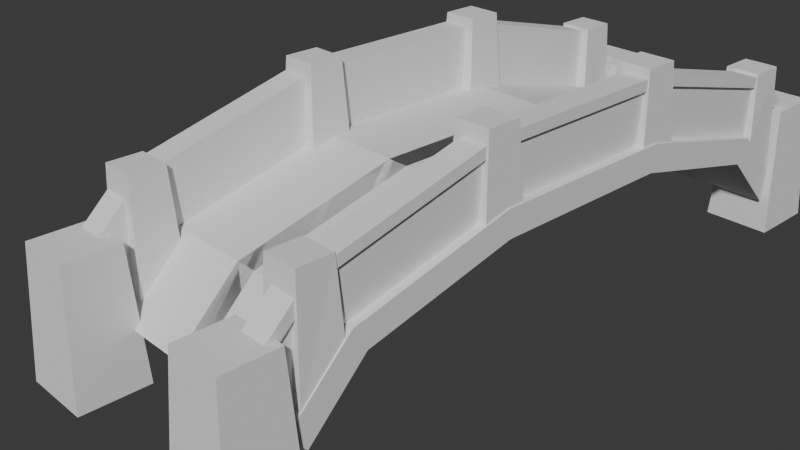 # Source: bridge.blend  (saved by Blender 4.2.66; exported with 4.5.12 LTS)
import bpy
from mathutils import Matrix  # noqa: F401  (used for matrix-valued properties, if any)

bpy.ops.wm.read_factory_settings(use_empty=True)
scene = bpy.context.scene
scene.name = 'Scene'

# ---- collections
col_collection = bpy.data.collections.new('Collection'); scene.collection.children.link(col_collection)

# ---- world
world_world = bpy.data.worlds.new('World'); scene.world = world_world
world_world.use_nodes = True; world_world.node_tree.nodes.clear()
_N = world_world.node_tree.nodes; _L = world_world.node_tree.links
n0 = _N.new('ShaderNodeOutputWorld'); n0.name = 'World Output'; n0.location = (300, 300)
n1 = _N.new('ShaderNodeBackground'); n1.name = 'Background'; n1.location = (10, 300)
n1.inputs[0].default_value = (0.05088, 0.05088, 0.05088, 1.0)
_L.new(n1.outputs[0], n0.inputs[0])
n0.is_active_output = True
world_world.color = (0.05088, 0.05088, 0.05088)
world_world.sun_shadow_jitter_overblur = 0.0

# ---- cameras
cam_camera = bpy.data.cameras.new('Camera')
cam_camera.clip_end = 100.0
cam_camera.ortho_scale = 7.314

# ---- meshes
me_cylinder_001 = bpy.data.meshes.new('Cylinder.001')
me_cylinder_001.from_pydata([(4.409e-08, 3.038, -0.9455), (-7.512e-08, 3.038, 0.1073), (4.409e-08, -3.038, -0.9455), (-7.512e-08, -3.038, 0.1073), (-0.5878, -2.458, -0.9455), (-0.5878, -2.458, 0.1073), (-0.9511, -0.9387, -0.9455), (-0.9511, -0.9387, 0.1073), (-0.9511, 0.9387, -0.9455), (-0.9511, 0.9387, 0.1073), (-0.5878, 2.458, -0.9455), (-0.5878, 2.458, 0.1073), (-0.192, 3.232, -0.9455), (-0.192, 3.232, 0.1073), (-0.192, -3.232, 0.1073), (-0.192, -3.232, -0.9455), (-0.8259, -2.592, -0.9455), (-0.8259, -2.592, 0.1073), (-1.223, -0.9707, -0.9455), (-1.223, -0.9707, 0.1073), (-1.223, 0.9707, -0.9455), (-1.223, 0.9707, 0.1073), (-0.8259, 2.592, -0.9455), (-0.8259, 2.592, 0.1073), (4.409e-08, -3.038, -1.177), (-0.5878, -2.458, -1.177), (-0.9511, -0.9387, -1.177), (-0.9511, 0.9387, -1.177), (-0.5878, 2.458, -1.177), (4.409e-08, 3.038, -1.177), (-0.192, -3.232, -1.177), (-0.8259, -2.592, -1.177), (-1.223, -0.9707, -1.177), (-1.223, 0.9707, -1.177), (-0.8259, 2.592, -1.177), (-0.192, 3.232, -1.177), (-0.5564, -3.593, -0.9455), (-1.273, -2.842, -0.9455), (-1.732, -1.032, -0.9455), (-1.732, 1.032, -0.9455), (-1.273, 2.842, -0.9455), (-0.5564, 3.593, -0.9455), (-1.273, -2.842, -1.177), (-1.732, -1.032, -1.177), (-0.5564, -3.593, -1.177), (-1.732, 1.032, -1.177), (-1.273, 2.842, -1.177), (-0.5564, 3.593, -1.177), (-0.6354, -3.668, -0.9455), (-1.369, -2.895, -0.9455), (-1.84, -1.046, -0.9455), (-1.84, 1.046, -0.9455), (-1.369, 2.895, -0.9455), (-0.6354, 3.668, -0.9455), (-1.369, -2.895, -1.177), (-1.84, -1.046, -1.177), (-0.6354, -3.668, -1.177), (-1.84, 1.046, -1.177), (-1.369, 2.895, -1.177), (-0.6354, 3.668, -1.177), (-0.6354, 3.668, -1.208), (-0.5564, 3.593, -1.208), (-1.273, 2.842, -1.208), (-1.369, 2.895, -1.208), (-0.5564, -3.593, -1.208), (-1.273, -2.842, -1.208), (-1.732, -1.032, -1.208), (-1.732, 1.032, -1.208), (-0.6354, -3.668, -1.208), (-1.369, -2.895, -1.208), (-1.84, -1.046, -1.208), (-1.84, 1.046, -1.208), (4.409e-08, 3.038, -1.266), (-0.5878, 2.458, -1.266), (-0.8259, 2.592, -1.266), (-0.192, 3.232, -1.266), (-0.5878, 2.458, -1.266), (-0.9511, 0.9387, -1.266), (-1.223, 0.9707, -1.266), (-0.8259, 2.592, -1.266), (-0.9511, 0.9387, -1.266), (-0.9511, -0.9387, -1.266), (-1.223, -0.9707, -1.266), (-1.223, 0.9707, -1.266), (-0.9511, -0.9387, -1.266), (-0.5878, -2.458, -1.266), (-0.8259, -2.592, -1.266), (-1.223, -0.9707, -1.266), (-0.5878, -2.458, -1.266), (4.409e-08, -3.038, -1.266), (-0.192, -3.232, -1.266), (-0.8259, -2.592, -1.266), (-1.102, 0.7986, -1.259), (-1.931, 0.8448, -1.213), (-1.102, 1.236, -1.259), (-1.931, 1.19, -1.213), (-1.102, 0.7986, -0.8212), (-1.931, 0.8448, -0.8674), (-1.102, 1.236, -0.8212), (-1.931, 1.19, -0.8674), (-1.102, -1.227, -1.259), (-1.931, -1.181, -1.213), (-1.102, -0.7896, -1.259), (-1.931, -0.8358, -1.213), (-1.102, -1.227, -0.8212), (-1.931, -1.181, -0.8674), (-1.102, -0.7896, -0.8212), (-1.931, -0.8358, -0.8674), (-0.2821, -3.082, -1.259), (-1.451, -3.036, -1.213), (-0.6218, -2.645, -1.259), (-1.451, -2.691, -1.213), (-0.2821, -3.082, -0.8212), (-1.451, -3.036, -0.8674), (-0.6218, -2.645, -0.8212), (-1.451, -2.691, -0.8674), (0.3461, 3.062, -1.363), (-0.9702, 3.136, -1.29), (0.3461, 3.757, -1.363), (-0.9702, 3.684, -1.29), (0.3461, 3.062, -0.6682), (-0.9702, 3.136, -0.7416), (0.3461, 3.757, -0.6682), (-0.9702, 3.684, -0.7416), (0.3461, -3.835, -1.363), (-0.9702, -3.761, -1.29), (0.3461, -3.139, -1.363), (-0.9702, -3.213, -1.29), (0.3461, -3.835, -0.6682), (-0.9702, -3.761, -0.7416), (0.3461, -3.139, -0.6682), (-0.9702, -3.213, -0.7416), (-0.7257, 2.66, -1.259), (-1.451, 2.706, -1.213), (-0.2999, 3.097, -1.259), (-1.451, 3.051, -1.213), (-0.7257, 2.66, -0.8212), (-1.451, 2.706, -0.8674), (-0.2999, 3.097, -0.8212), (-1.451, 3.051, -0.8674)], [], [(2, 4, 5, 3), (4, 6, 7, 5), (6, 8, 9, 7), (8, 10, 11, 9), (10, 0, 1, 11), (15, 14, 17, 16), (16, 17, 19, 18), (18, 19, 21, 20), (20, 21, 23, 22), (22, 23, 13, 12), (1, 0, 12, 13), (12, 0, 29, 35), (8, 6, 26, 27), (2, 3, 14, 15), (12, 35, 47, 41), (11, 1, 13, 23), (10, 8, 27, 28), (9, 11, 23, 21), (31, 30, 44, 42), (7, 9, 21, 19), (5, 7, 19, 17), (3, 5, 17, 14), (6, 4, 25, 26), (4, 2, 24, 25), (34, 33, 45, 46), (2, 15, 30, 24), (15, 16, 37, 36), (16, 18, 38, 37), (0, 10, 28, 29), (44, 36, 48, 56), (54, 55, 70, 69), (37, 38, 50, 49), (43, 42, 65, 66), (40, 41, 53, 52), (35, 34, 46, 47), (30, 15, 36, 44), (32, 31, 42, 43), (22, 12, 41, 40), (20, 22, 40, 39), (33, 32, 43, 45), (18, 20, 39, 38), (48, 49, 54, 56), (49, 50, 55, 54), (52, 53, 59, 58), (51, 52, 58, 57), (50, 51, 57, 55), (38, 39, 51, 50), (58, 59, 60, 63), (41, 47, 59, 53), (39, 40, 52, 51), (47, 46, 62, 61), (36, 37, 49, 48), (44, 56, 68, 64), (66, 65, 69, 70), (61, 62, 63, 60), (67, 66, 70, 71), (62, 67, 71, 63), (65, 64, 68, 69), (59, 47, 61, 60), (45, 43, 66, 67), (55, 57, 71, 70), (46, 45, 67, 62), (57, 58, 63, 71), (42, 44, 64, 65), (56, 54, 69, 68), (72, 73, 74, 75), (28, 73, 72, 29), (34, 74, 73, 28), (35, 75, 74, 34), (29, 72, 75, 35), (76, 77, 78, 79), (27, 77, 76, 28), (33, 78, 77, 27), (34, 79, 78, 33), (28, 76, 79, 34), (80, 81, 82, 83), (26, 81, 80, 27), (32, 82, 81, 26), (33, 83, 82, 32), (27, 80, 83, 33), (84, 85, 86, 87), (25, 85, 84, 26), (31, 86, 85, 25), (32, 87, 86, 31), (26, 84, 87, 32), (88, 89, 90, 91), (24, 89, 88, 25), (30, 90, 89, 24), (31, 91, 90, 30), (25, 88, 91, 31), (92, 93, 95, 94), (94, 95, 99, 98), (98, 99, 97, 96), (96, 97, 93, 92), (94, 98, 96, 92), (99, 95, 93, 97), (100, 101, 103, 102), (102, 103, 107, 106), (106, 107, 105, 104), (104, 105, 101, 100), (102, 106, 104, 100), (107, 103, 101, 105), (108, 109, 111, 110), (110, 111, 115, 114), (114, 115, 113, 112), (112, 113, 109, 108), (110, 114, 112, 108), (115, 111, 109, 113), (116, 117, 119, 118), (118, 119, 123, 122), (122, 123, 121, 120), (120, 121, 117, 116), (118, 122, 120, 116), (123, 119, 117, 121), (124, 125, 127, 126), (126, 127, 131, 130), (130, 131, 129, 128), (128, 129, 125, 124), (126, 130, 128, 124), (131, 127, 125, 129), (132, 133, 135, 134), (134, 135, 139, 138), (138, 139, 137, 136), (136, 137, 133, 132), (134, 138, 136, 132), (139, 135, 133, 137)])
_uv = me_cylinder_001.uv_layers.new(name='UVMap')
_uv.uv.foreach_set('vector', [0.5, 0.5, 0.4, 0.5, 0.4, 1.0, 0.5, 1.0, 0.4, 0.5, 0.3, 0.5, 0.3, 1.0, 0.4, 1.0, 0.3, 0.5, 0.2, 0.5, 0.2, 1.0, 0.3, 1.0, 0.2, 0.5, 0.1, 0.5, 0.1, 1.0, 0.2, 1.0, 0.1, 0.5, -7.451e-08, 0.5, -7.451e-08, 1.0, 0.1, 1.0, 0.5, 0.5, 0.5, 1.0, 0.4, 1.0, 0.4, 0.5, 0.4, 0.5, 0.4, 1.0, 0.3, 1.0, 0.3, 0.5, 0.3, 0.5, 0.3, 1.0, 0.2, 1.0, 0.2, 0.5, 0.2, 0.5, 0.2, 1.0, 0.1, 1.0, 0.1, 0.5, 0.1, 0.5, 0.1, 1.0, -7.451e-08, 1.0, -7.451e-08, 0.5, -7.451e-08, 1.0, -7.451e-08, 0.5, -7.451e-08, 0.5, -7.451e-08, 1.0, -7.451e-08, 0.5, -7.451e-08, 0.5, -7.451e-08, 0.5, -7.451e-08, 0.5, 0.2, 0.5, 0.3, 0.5, 0.3, 0.5, 0.2, 0.5, 0.5, 0.5, 0.5, 1.0, 0.5, 1.0, 0.5, 0.5, -7.451e-08, 0.5, -7.451e-08, 0.5, -7.451e-08, 0.5, -7.451e-08, 0.5, 0.1, 1.0, -7.451e-08, 1.0, -7.451e-08, 1.0, 0.1, 1.0, 0.1, 0.5, 0.2, 0.5, 0.2, 0.5, 0.1, 0.5, 0.2, 1.0, 0.1, 1.0, 0.1, 1.0, 0.2, 1.0, 0.4, 0.5, 0.5, 0.5, 0.5, 0.5, 0.4, 0.5, 0.3, 1.0, 0.2, 1.0, 0.2, 1.0, 0.3, 1.0, 0.4, 1.0, 0.3, 1.0, 0.3, 1.0, 0.4, 1.0, 0.5, 1.0, 0.4, 1.0, 0.4, 1.0, 0.5, 1.0, 0.3, 0.5, 0.4, 0.5, 0.4, 0.5, 0.3, 0.5, 0.4, 0.5, 0.5, 0.5, 0.5, 0.5, 0.4, 0.5, 0.1, 0.5, 0.2, 0.5, 0.2, 0.5, 0.1, 0.5, 0.5, 0.5, 0.5, 0.5, 0.5, 0.5, 0.5, 0.5, 0.5, 0.5, 0.4, 0.5, 0.4, 0.5, 0.5, 0.5, 0.4, 0.5, 0.3, 0.5, 0.3, 0.5, 0.4, 0.5, -7.451e-08, 0.5, 0.1, 0.5, 0.1, 0.5, -7.451e-08, 0.5, 0.5, 0.5, 0.5, 0.5, 0.5, 0.5, 0.5, 0.5, 0.4, 0.5, 0.3, 0.5, 0.3, 0.5, 0.4, 0.5, 0.4, 0.5, 0.3, 0.5, 0.3, 0.5, 0.4, 0.5, 0.3, 0.5, 0.4, 0.5, 0.4, 0.5, 0.3, 0.5, 0.1, 0.5, -7.451e-08, 0.5, -7.451e-08, 0.5, 0.1, 0.5, -7.451e-08, 0.5, 0.1, 0.5, 0.1, 0.5, -7.451e-08, 0.5, 0.5, 0.5, 0.5, 0.5, 0.5, 0.5, 0.5, 0.5, 0.3, 0.5, 0.4, 0.5, 0.4, 0.5, 0.3, 0.5, 0.1, 0.5, -7.451e-08, 0.5, -7.451e-08, 0.5, 0.1, 0.5, 0.2, 0.5, 0.1, 0.5, 0.1, 0.5, 0.2, 0.5, 0.2, 0.5, 0.3, 0.5, 0.3, 0.5, 0.2, 0.5, 0.3, 0.5, 0.2, 0.5, 0.2, 0.5, 0.3, 0.5, 0.5, 0.5, 0.4, 0.5, 0.4, 0.5, 0.5, 0.5, 0.4, 0.5, 0.3, 0.5, 0.3, 0.5, 0.4, 0.5, 0.1, 0.5, -7.451e-08, 0.5, -7.451e-08, 0.5, 0.1, 0.5, 0.2, 0.5, 0.1, 0.5, 0.1, 0.5, 0.2, 0.5, 0.3, 0.5, 0.2, 0.5, 0.2, 0.5, 0.3, 0.5, 0.3, 0.5, 0.2, 0.5, 0.2, 0.5, 0.3, 0.5, 0.1, 0.5, -7.451e-08, 0.5, -7.451e-08, 0.5, 0.1, 0.5, -7.451e-08, 0.5, -7.451e-08, 0.5, -7.451e-08, 0.5, -7.451e-08, 0.5, 0.2, 0.5, 0.1, 0.5, 0.1, 0.5, 0.2, 0.5, -7.451e-08, 0.5, 0.1, 0.5, 0.1, 0.5, -7.451e-08, 0.5, 0.5, 0.5, 0.4, 0.5, 0.4, 0.5, 0.5, 0.5, 0.5, 0.5, 0.5, 0.5, 0.5, 0.5, 0.5, 0.5, 0.3, 0.5, 0.4, 0.5, 0.4, 0.5, 0.3, 0.5, -7.451e-08, 0.5, 0.1, 0.5, 0.1, 0.5, -7.451e-08, 0.5, 0.2, 0.5, 0.3, 0.5, 0.3, 0.5, 0.2, 0.5, 0.1, 0.5, 0.2, 0.5, 0.2, 0.5, 0.1, 0.5, 0.4, 0.5, 0.5, 0.5, 0.5, 0.5, 0.4, 0.5, -7.451e-08, 0.5, -7.451e-08, 0.5, -7.451e-08, 0.5, -7.451e-08, 0.5, 0.2, 0.5, 0.3, 0.5, 0.3, 0.5, 0.2, 0.5, 0.3, 0.5, 0.2, 0.5, 0.2, 0.5, 0.3, 0.5, 0.1, 0.5, 0.2, 0.5, 0.2, 0.5, 0.1, 0.5, 0.2, 0.5, 0.1, 0.5, 0.1, 0.5, 0.2, 0.5, 0.4, 0.5, 0.5, 0.5, 0.5, 0.5, 0.4, 0.5, 0.5, 0.5, 0.4, 0.5, 0.4, 0.5, 0.5, 0.5, -7.451e-08, 0.5, 0.1, 0.5, 0.1, 0.5, -7.451e-08, 0.5, 0.1, 0.5, 0.1, 0.5, -7.451e-08, 0.5, -7.451e-08, 0.5, 0.1, 0.5, 0.1, 0.5, 0.1, 0.5, 0.1, 0.5, -7.451e-08, 0.5, -7.451e-08, 0.5, 0.1, 0.5, 0.1, 0.5, -7.451e-08, 0.5, -7.451e-08, 0.5, -7.451e-08, 0.5, -7.451e-08, 0.5, 0.1, 0.5, 0.2, 0.5, 0.2, 0.5, 0.1, 0.5, 0.2, 0.5, 0.2, 0.5, 0.1, 0.5, 0.1, 0.5, 0.2, 0.5, 0.2, 0.5, 0.2, 0.5, 0.2, 0.5, 0.1, 0.5, 0.1, 0.5, 0.2, 0.5, 0.2, 0.5, 0.1, 0.5, 0.1, 0.5, 0.1, 0.5, 0.1, 0.5, 0.2, 0.5, 0.3, 0.5, 0.3, 0.5, 0.2, 0.5, 0.3, 0.5, 0.3, 0.5, 0.2, 0.5, 0.2, 0.5, 0.3, 0.5, 0.3, 0.5, 0.3, 0.5, 0.3, 0.5, 0.2, 0.5, 0.2, 0.5, 0.3, 0.5, 0.3, 0.5, 0.2, 0.5, 0.2, 0.5, 0.2, 0.5, 0.2, 0.5, 0.3, 0.5, 0.4, 0.5, 0.4, 0.5, 0.3, 0.5, 0.4, 0.5, 0.4, 0.5, 0.3, 0.5, 0.3, 0.5, 0.4, 0.5, 0.4, 0.5, 0.4, 0.5, 0.4, 0.5, 0.3, 0.5, 0.3, 0.5, 0.4, 0.5, 0.4, 0.5, 0.3, 0.5, 0.3, 0.5, 0.3, 0.5, 0.3, 0.5, 0.4, 0.5, 0.5, 0.5, 0.5, 0.5, 0.4, 0.5, 0.5, 0.5, 0.5, 0.5, 0.4, 0.5, 0.4, 0.5, 0.5, 0.5, 0.5, 0.5, 0.5, 0.5, 0.5, 0.5, 0.4, 0.5, 0.4, 0.5, 0.5, 0.5, 0.5, 0.5, 0.4, 0.5, 0.4, 0.5, 0.4, 0.5, 0.4, 0.5, 0.375, 0.0, 0.625, 0.0, 0.625, 0.25, 0.375, 0.25, 0.375, 0.25, 0.625, 0.25, 0.625, 0.5, 0.375, 0.5, 0.375, 0.5, 0.625, 0.5, 0.625, 0.75, 0.375, 0.75, 0.375, 0.75, 0.625, 0.75, 0.625, 1.0, 0.375, 1.0, 0.125, 0.5, 0.375, 0.5, 0.375, 0.75, 0.125, 0.75, 0.625, 0.5, 0.875, 0.5, 0.875, 0.75, 0.625, 0.75, 0.375, 0.0, 0.625, 0.0, 0.625, 0.25, 0.375, 0.25, 0.375, 0.25, 0.625, 0.25, 0.625, 0.5, 0.375, 0.5, 0.375, 0.5, 0.625, 0.5, 0.625, 0.75, 0.375, 0.75, 0.375, 0.75, 0.625, 0.75, 0.625, 1.0, 0.375, 1.0, 0.125, 0.5, 0.375, 0.5, 0.375, 0.75, 0.125, 0.75, 0.625, 0.5, 0.875, 0.5, 0.875, 0.75, 0.625, 0.75, 0.375, 0.0, 0.625, 0.0, 0.625, 0.25, 0.375, 0.25, 0.375, 0.25, 0.625, 0.25, 0.625, 0.5, 0.375, 0.5, 0.375, 0.5, 0.625, 0.5, 0.625, 0.75, 0.375, 0.75, 0.375, 0.75, 0.625, 0.75, 0.625, 1.0, 0.375, 1.0, 0.125, 0.5, 0.375, 0.5, 0.375, 0.75, 0.125, 0.75, 0.625, 0.5, 0.875, 0.5, 0.875, 0.75, 0.625, 0.75, 0.375, 0.0, 0.625, 0.0, 0.625, 0.25, 0.375, 0.25, 0.375, 0.25, 0.625, 0.25, 0.625, 0.5, 0.375, 0.5, 0.375, 0.5, 0.625, 0.5, 0.625, 0.75, 0.375, 0.75, 0.375, 0.75, 0.625, 0.75, 0.625, 1.0, 0.375, 1.0, 0.125, 0.5, 0.375, 0.5, 0.375, 0.75, 0.125, 0.75, 0.625, 0.5, 0.875, 0.5, 0.875, 0.75, 0.625, 0.75, 0.375, 0.0, 0.625, 0.0, 0.625, 0.25, 0.375, 0.25, 0.375, 0.25, 0.625, 0.25, 0.625, 0.5, 0.375, 0.5, 0.375, 0.5, 0.625, 0.5, 0.625, 0.75, 0.375, 0.75, 0.375, 0.75, 0.625, 0.75, 0.625, 1.0, 0.375, 1.0, 0.125, 0.5, 0.375, 0.5, 0.375, 0.75, 0.125, 0.75, 0.625, 0.5, 0.875, 0.5, 0.875, 0.75, 0.625, 0.75, 0.375, 0.0, 0.625, 0.0, 0.625, 0.25, 0.375, 0.25, 0.375, 0.25, 0.625, 0.25, 0.625, 0.5, 0.375, 0.5, 0.375, 0.5, 0.625, 0.5, 0.625, 0.75, 0.375, 0.75, 0.375, 0.75, 0.625, 0.75, 0.625, 1.0, 0.375, 1.0, 0.125, 0.5, 0.375, 0.5, 0.375, 0.75, 0.125, 0.75, 0.625, 0.5, 0.875, 0.5, 0.875, 0.75, 0.625, 0.75])
me_cylinder_001.update()

# ---- objects
ob_camera = bpy.data.objects.new('Camera', cam_camera)
ob_cylinder = bpy.data.objects.new('Cylinder', me_cylinder_001)

# ---- transforms, parenting, visibility, modifiers, constraints
ob_camera.location = (7.359, -6.926, 4.958)
ob_camera.rotation_euler = (1.109, 0.0, 0.8149)
ob_camera.lock_rotations_4d = False
ob_camera.empty_display_type = 'ARROWS'
ob_camera.color = (0.0, 0.0, 0.0, 0.0)
ob_camera.display_type = 'WIRE'
ob_camera.lineart.crease_threshold = 0.0
ob_cylinder.location = (1.015, 0.0, 0.0)
ob_cylinder.rotation_euler = (-0.0, 1.571, 0.0)
_m = ob_cylinder.modifiers.new('Mirror', 'MIRROR')
_m.use_axis = (False, False, True)
_m.merge_threshold = 0.109

# ---- collection membership
col_collection.objects.link(ob_camera)
col_collection.objects.link(ob_cylinder)

# ---- scene / render settings (as saved in the file)
scene.camera = ob_camera
scene.frame_start = 1; scene.frame_end = 250; scene.frame_set(57)
scene.render.engine = 'BLENDER_EEVEE_NEXT'
bpy.context.view_layer.update()

# ---- added for rendering (the .blend has no usable light): sun
light_auto_sun = bpy.data.lights.new('AutoSun', 'SUN')
light_auto_sun.energy = 3.0
light_auto_sun.angle = 0.0523599
ob_auto_sun = bpy.data.objects.new('AutoSun', light_auto_sun)
scene.collection.objects.link(ob_auto_sun)
ob_auto_sun.rotation_euler = (0.872665, 0.174533, 0.523599)
bpy.context.view_layer.update()
